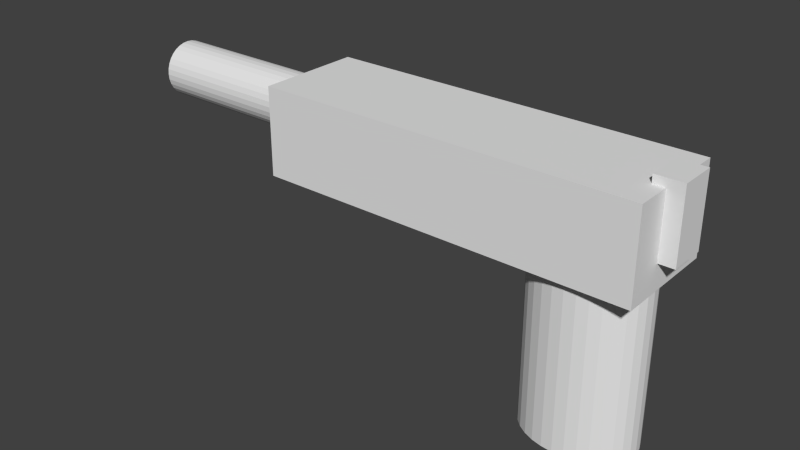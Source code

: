 # Source: testGun50.blend  (saved by Blender 2.75.0; exported with 4.5.12 LTS)
import bpy
from mathutils import Matrix  # noqa: F401  (used for matrix-valued properties, if any)

bpy.ops.wm.read_factory_settings(use_empty=True)
scene = bpy.context.scene
scene.name = 'Scene'

# ---- collections
col_collection_1 = bpy.data.collections.new('Collection 1'); scene.collection.children.link(col_collection_1)

# ---- world
world_world = bpy.data.worlds.new('World'); scene.world = world_world
world_world.color = (0.05088, 0.05088, 0.05088)
world_world.use_sun_shadow = False
world_world.sun_shadow_jitter_overblur = 0.0
world_world.cycles.sampling_method = 'MANUAL'
world_world.cycles.sample_map_resolution = 256

# ---- meshes
me_cube_001 = bpy.data.meshes.new('Cube.001')
me_cube_001.from_pydata([(-2.0, -2.0, -2.0), (-2.0, -2.0, 2.0), (-2.0, 2.0, -2.0), (-2.0, 2.0, 2.0), (2.0, -2.0, -2.0), (2.0, -2.0, 2.0), (2.0, 2.0, -2.0), (2.0, 2.0, 2.0)], [], [(1, 3, 2, 0), (3, 7, 6, 2), (7, 5, 4, 6), (5, 1, 0, 4), (0, 2, 6, 4), (5, 7, 3, 1)])
me_cube_001.use_remesh_preserve_volume = False
me_cube_001.use_remesh_preserve_attributes = False
me_cube_001.use_mirror_vertex_groups = False
me_cube_001.update()
me_cylinder_001 = bpy.data.meshes.new('Cylinder.001')
me_cylinder_001.from_pydata([(0.0, 2.0, -2.0), (0.0, 2.0, 2.0), (0.3902, 1.962, -2.0), (0.3902, 1.962, 2.0), (0.7654, 1.848, -2.0), (0.7654, 1.848, 2.0), (1.111, 1.663, -2.0), (1.111, 1.663, 2.0), (1.414, 1.414, -2.0), (1.414, 1.414, 2.0), (1.663, 1.111, -2.0), (1.663, 1.111, 2.0), (1.848, 0.7654, -2.0), (1.848, 0.7654, 2.0), (1.962, 0.3902, -2.0), (1.962, 0.3902, 2.0), (2.0, 1.51e-07, -2.0), (2.0, 1.51e-07, 2.0), (1.962, -0.3902, -2.0), (1.962, -0.3902, 2.0), (1.848, -0.7654, -2.0), (1.848, -0.7654, 2.0), (1.663, -1.111, -2.0), (1.663, -1.111, 2.0), (1.414, -1.414, -2.0), (1.414, -1.414, 2.0), (1.111, -1.663, -2.0), (1.111, -1.663, 2.0), (0.7654, -1.848, -2.0), (0.7654, -1.848, 2.0), (0.3902, -1.962, -2.0), (0.3902, -1.962, 2.0), (-6.517e-07, -2.0, -2.0), (-6.517e-07, -2.0, 2.0), (-0.3902, -1.962, -2.0), (-0.3902, -1.962, 2.0), (-0.7654, -1.848, -2.0), (-0.7654, -1.848, 2.0), (-1.111, -1.663, -2.0), (-1.111, -1.663, 2.0), (-1.414, -1.414, -2.0), (-1.414, -1.414, 2.0), (-1.663, -1.111, -2.0), (-1.663, -1.111, 2.0), (-1.848, -0.7654, -2.0), (-1.848, -0.7654, 2.0), (-1.962, -0.3902, -2.0), (-1.962, -0.3902, 2.0), (-2.0, 1.931e-06, -2.0), (-2.0, 1.931e-06, 2.0), (-1.962, 0.3902, -2.0), (-1.962, 0.3902, 2.0), (-1.848, 0.7654, -2.0), (-1.848, 0.7654, 2.0), (-1.663, 1.111, -2.0), (-1.663, 1.111, 2.0), (-1.414, 1.414, -2.0), (-1.414, 1.414, 2.0), (-1.111, 1.663, -2.0), (-1.111, 1.663, 2.0), (-0.7654, 1.848, -2.0), (-0.7654, 1.848, 2.0), (-0.3902, 1.962, -2.0), (-0.3902, 1.962, 2.0)], [], [(0, 1, 3, 2), (2, 3, 5, 4), (4, 5, 7, 6), (6, 7, 9, 8), (8, 9, 11, 10), (10, 11, 13, 12), (12, 13, 15, 14), (14, 15, 17, 16), (16, 17, 19, 18), (18, 19, 21, 20), (20, 21, 23, 22), (22, 23, 25, 24), (24, 25, 27, 26), (26, 27, 29, 28), (28, 29, 31, 30), (30, 31, 33, 32), (32, 33, 35, 34), (34, 35, 37, 36), (36, 37, 39, 38), (38, 39, 41, 40), (40, 41, 43, 42), (42, 43, 45, 44), (44, 45, 47, 46), (46, 47, 49, 48), (48, 49, 51, 50), (50, 51, 53, 52), (52, 53, 55, 54), (54, 55, 57, 56), (56, 57, 59, 58), (58, 59, 61, 60), (3, 1, 63, 61, 59, 57, 55, 53, 51, 49, 47, 45, 43, 41, 39, 37, 35, 33, 31, 29, 27, 25, 23, 21, 19, 17, 15, 13, 11, 9, 7, 5), (62, 63, 1, 0), (60, 61, 63, 62), (0, 2, 4, 6, 8, 10, 12, 14, 16, 18, 20, 22, 24, 26, 28, 30, 32, 34, 36, 38, 40, 42, 44, 46, 48, 50, 52, 54, 56, 58, 60, 62)])
me_cylinder_001.use_remesh_preserve_volume = False
me_cylinder_001.use_remesh_preserve_attributes = False
me_cylinder_001.use_mirror_vertex_groups = False
me_cylinder_001.update()
me_cube = bpy.data.meshes.new('Cube')
me_cube.from_pydata([(-2.0, -2.0, -2.0), (-2.0, -2.0, 2.0), (-2.0, 2.0, -2.0), (-2.0, 2.0, 2.0), (2.0, -2.0, -2.0), (2.0, -2.0, 2.0), (2.0, 2.0, -2.0), (2.0, 2.0, 2.0)], [], [(1, 3, 2, 0), (3, 7, 6, 2), (7, 5, 4, 6), (5, 1, 0, 4), (0, 2, 6, 4), (5, 7, 3, 1)])
me_cube.use_remesh_preserve_volume = False
me_cube.use_remesh_preserve_attributes = False
me_cube.use_mirror_vertex_groups = False
me_cube.update()
me_cylinder = bpy.data.meshes.new('Cylinder')
me_cylinder.from_pydata([(0.0, 2.0, -2.0), (0.0, 2.0, 2.0), (0.3902, 1.962, -2.0), (0.3902, 1.962, 2.0), (0.7654, 1.848, -2.0), (0.7654, 1.848, 2.0), (1.111, 1.663, -2.0), (1.111, 1.663, 2.0), (1.414, 1.414, -2.0), (1.414, 1.414, 2.0), (1.663, 1.111, -2.0), (1.663, 1.111, 2.0), (1.848, 0.7654, -2.0), (1.848, 0.7654, 2.0), (1.962, 0.3902, -2.0), (1.962, 0.3902, 2.0), (2.0, 1.51e-07, -2.0), (2.0, 1.51e-07, 2.0), (1.962, -0.3902, -2.0), (1.962, -0.3902, 2.0), (1.848, -0.7654, -2.0), (1.848, -0.7654, 2.0), (1.663, -1.111, -2.0), (1.663, -1.111, 2.0), (1.414, -1.414, -2.0), (1.414, -1.414, 2.0), (1.111, -1.663, -2.0), (1.111, -1.663, 2.0), (0.7654, -1.848, -2.0), (0.7654, -1.848, 2.0), (0.3902, -1.962, -2.0), (0.3902, -1.962, 2.0), (-6.517e-07, -2.0, -2.0), (-6.517e-07, -2.0, 2.0), (-0.3902, -1.962, -2.0), (-0.3902, -1.962, 2.0), (-0.7654, -1.848, -2.0), (-0.7654, -1.848, 2.0), (-1.111, -1.663, -2.0), (-1.111, -1.663, 2.0), (-1.414, -1.414, -2.0), (-1.414, -1.414, 2.0), (-1.663, -1.111, -2.0), (-1.663, -1.111, 2.0), (-1.848, -0.7654, -2.0), (-1.848, -0.7654, 2.0), (-1.962, -0.3902, -2.0), (-1.962, -0.3902, 2.0), (-2.0, 1.931e-06, -2.0), (-2.0, 1.931e-06, 2.0), (-1.962, 0.3902, -2.0), (-1.962, 0.3902, 2.0), (-1.848, 0.7654, -2.0), (-1.848, 0.7654, 2.0), (-1.663, 1.111, -2.0), (-1.663, 1.111, 2.0), (-1.414, 1.414, -2.0), (-1.414, 1.414, 2.0), (-1.111, 1.663, -2.0), (-1.111, 1.663, 2.0), (-0.7654, 1.848, -2.0), (-0.7654, 1.848, 2.0), (-0.3902, 1.962, -2.0), (-0.3902, 1.962, 2.0)], [], [(0, 1, 3, 2), (2, 3, 5, 4), (4, 5, 7, 6), (6, 7, 9, 8), (8, 9, 11, 10), (10, 11, 13, 12), (12, 13, 15, 14), (14, 15, 17, 16), (16, 17, 19, 18), (18, 19, 21, 20), (20, 21, 23, 22), (22, 23, 25, 24), (24, 25, 27, 26), (26, 27, 29, 28), (28, 29, 31, 30), (30, 31, 33, 32), (32, 33, 35, 34), (34, 35, 37, 36), (36, 37, 39, 38), (38, 39, 41, 40), (40, 41, 43, 42), (42, 43, 45, 44), (44, 45, 47, 46), (46, 47, 49, 48), (48, 49, 51, 50), (50, 51, 53, 52), (52, 53, 55, 54), (54, 55, 57, 56), (56, 57, 59, 58), (58, 59, 61, 60), (62, 63, 1, 0), (60, 61, 63, 62), (0, 2, 4, 6, 8, 10, 12, 14, 16, 18, 20, 22, 24, 26, 28, 30, 32, 34, 36, 38, 40, 42, 44, 46, 48, 50, 52, 54, 56, 58, 60, 62)])
me_cylinder.use_remesh_preserve_volume = False
me_cylinder.use_remesh_preserve_attributes = False
me_cylinder.use_mirror_vertex_groups = False
me_cylinder.update()

# ---- objects
ob_cube_001 = bpy.data.objects.new('Cube.001', me_cube_001)
ob_cylinder_001 = bpy.data.objects.new('Cylinder.001', me_cylinder_001)
ob_cube = bpy.data.objects.new('Cube', me_cube)
ob_cylinder = bpy.data.objects.new('Cylinder', me_cylinder)

# ---- transforms, parenting, visibility, modifiers, constraints
ob_cube_001.location = (0.1389, 0.0, 0.3054)
ob_cube_001.scale = (-0.01441, 0.01928, 0.03724)
ob_cube_001.lineart.crease_threshold = 0.0
ob_cylinder_001.location = (-0.8239, 0.0, 0.2902)
ob_cylinder_001.rotation_euler = (-0.0, -1.571, 0.0)
ob_cylinder_001.scale = (-0.02961, -0.02961, -0.09826)
ob_cylinder_001.lineart.crease_threshold = 0.0
ob_cube.location = (-0.261, 0.0, 0.27)
ob_cube.scale = (0.1981, -0.05587, 0.04644)
ob_cube.lineart.crease_threshold = 0.0
ob_cylinder.location = (0.0, 0.0, 0.0)
ob_cylinder.scale = (0.06, 0.045, 0.09)
ob_cylinder.lineart.crease_threshold = 0.0

# ---- collection membership
col_collection_1.objects.link(ob_cube_001)
col_collection_1.objects.link(ob_cylinder_001)
col_collection_1.objects.link(ob_cube)
col_collection_1.objects.link(ob_cylinder)

# ---- scene / render settings (as saved in the file)
scene.frame_start = 1; scene.frame_end = 250; scene.frame_set(0)
scene.render.engine = 'BLENDER_EEVEE_NEXT'
scene.render.resolution_percentage = 50
scene.render.dither_intensity = 0.0
scene.cycles.use_denoising = False
scene.cycles.samples = 10
scene.cycles.sampling_pattern = 'TABULATED_SOBOL'
scene.cycles.light_sampling_threshold = 0.0
scene.cycles.use_adaptive_sampling = False
scene.cycles.use_light_tree = False
scene.cycles.blur_glossy = 0.0
scene.cycles.pixel_filter_type = 'GAUSSIAN'
scene.cycles.sample_clamp_indirect = 0.0
scene.view_settings.view_transform = 'Standard'
scene.unit_settings.scale_length = 0.5
bpy.context.view_layer.update()

# ---- added for rendering (the .blend has no active camera and no usable light): camera, sun
cam_auto = bpy.data.cameras.new('AutoCamera')
cam_auto.lens = 50.0
cam_auto.sensor_width = 36.0
cam_auto.clip_end = 1000.0
ob_auto_camera = bpy.data.objects.new('AutoCamera', cam_auto)
scene.collection.objects.link(ob_auto_camera)
ob_auto_camera.location = (0.806329, -1.4792, 1.08608)
ob_auto_camera.rotation_euler = (1.09748, -7.21219e-08, 0.694738)
scene.camera = ob_auto_camera
light_auto_sun = bpy.data.lights.new('AutoSun', 'SUN')
light_auto_sun.energy = 3.0
light_auto_sun.angle = 0.0523599
ob_auto_sun = bpy.data.objects.new('AutoSun', light_auto_sun)
scene.collection.objects.link(ob_auto_sun)
ob_auto_sun.rotation_euler = (0.872665, 0.174533, 0.523599)
bpy.context.view_layer.update()
